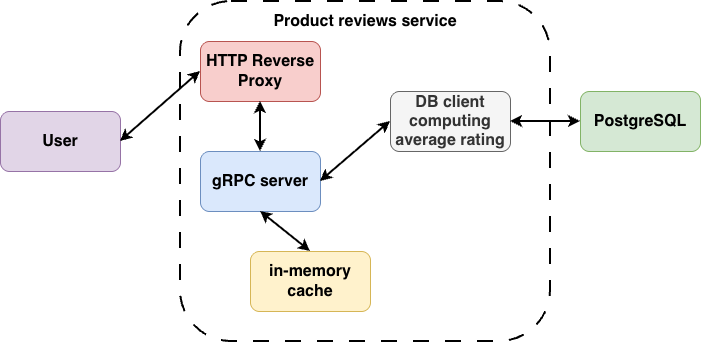

The diagram above was exported from draw.io. Its source (the exported page's mxGraphModel, read from the mxfile embedded in the PNG):
<mxGraphModel dx="2946" dy="1145" grid="1" gridSize="10" guides="1" tooltips="1" connect="1" arrows="1" fold="1" page="1" pageScale="1" pageWidth="850" pageHeight="1100" math="0" shadow="0">
  <root>
    <mxCell id="0" />
    <mxCell id="1" parent="0" />
    <mxCell id="UEQsyRQ3c_OaUiF7rC98-12" parent="1" style="rounded=1;whiteSpace=wrap;html=1;dashed=1;dashPattern=8 8;strokeWidth=2;" value="" vertex="1">
      <mxGeometry height="340" width="370" x="190" y="300" as="geometry" />
    </mxCell>
    <mxCell id="UEQsyRQ3c_OaUiF7rC98-1" parent="1" style="rounded=1;whiteSpace=wrap;html=1;fillColor=#d5e8d4;strokeColor=#82b366;" value="&lt;b&gt;&lt;font style=&quot;font-size: 16px;&quot;&gt;PostgreSQL&lt;/font&gt;&lt;/b&gt;" vertex="1">
      <mxGeometry height="60" width="120" x="590" y="390" as="geometry" />
    </mxCell>
    <mxCell id="UEQsyRQ3c_OaUiF7rC98-2" parent="1" style="rounded=1;whiteSpace=wrap;html=1;fillColor=#f8cecc;strokeColor=#b85450;" value="&lt;span style=&quot;font-size: 16px;&quot;&gt;&lt;b&gt;HTTP Reverse Proxy&lt;/b&gt;&lt;/span&gt;" vertex="1">
      <mxGeometry height="60" width="120" x="210" y="340" as="geometry" />
    </mxCell>
    <mxCell id="UEQsyRQ3c_OaUiF7rC98-3" parent="1" style="rounded=1;whiteSpace=wrap;html=1;fillColor=#dae8fc;strokeColor=#6c8ebf;" value="&lt;span style=&quot;font-size: 16px;&quot;&gt;&lt;b&gt;gRPC server&lt;/b&gt;&lt;/span&gt;" vertex="1">
      <mxGeometry height="60" width="120" x="210" y="450" as="geometry" />
    </mxCell>
    <mxCell id="UEQsyRQ3c_OaUiF7rC98-4" parent="1" style="rounded=1;whiteSpace=wrap;html=1;fillColor=#fff2cc;strokeColor=#d6b656;" value="&lt;span style=&quot;font-size: 16px;&quot;&gt;&lt;b&gt;in-memory cache&lt;/b&gt;&lt;/span&gt;" vertex="1">
      <mxGeometry height="60" width="120" x="260" y="550" as="geometry" />
    </mxCell>
    <mxCell id="UEQsyRQ3c_OaUiF7rC98-5" parent="1" style="rounded=1;whiteSpace=wrap;html=1;fillColor=#f5f5f5;strokeColor=#666666;fontColor=#333333;" value="&lt;span style=&quot;font-size: 16px;&quot;&gt;&lt;b&gt;DB client computing average rating&lt;/b&gt;&lt;/span&gt;" vertex="1">
      <mxGeometry height="60" width="120" x="400" y="390" as="geometry" />
    </mxCell>
    <mxCell id="UEQsyRQ3c_OaUiF7rC98-6" edge="1" parent="1" source="UEQsyRQ3c_OaUiF7rC98-5" style="edgeStyle=orthogonalEdgeStyle;rounded=0;orthogonalLoop=1;jettySize=auto;html=1;exitX=1;exitY=0.5;exitDx=0;exitDy=0;entryX=0;entryY=0.5;entryDx=0;entryDy=0;strokeWidth=2;startArrow=classic;startFill=1;" target="UEQsyRQ3c_OaUiF7rC98-1">
      <mxGeometry relative="1" as="geometry" />
    </mxCell>
    <mxCell id="UEQsyRQ3c_OaUiF7rC98-7" edge="1" parent="1" source="UEQsyRQ3c_OaUiF7rC98-3" style="rounded=0;orthogonalLoop=1;jettySize=auto;html=1;exitX=0.5;exitY=1;exitDx=0;exitDy=0;entryX=0.5;entryY=0;entryDx=0;entryDy=0;strokeWidth=2;startArrow=classic;startFill=1;" target="UEQsyRQ3c_OaUiF7rC98-4">
      <mxGeometry relative="1" as="geometry" />
    </mxCell>
    <mxCell id="UEQsyRQ3c_OaUiF7rC98-8" edge="1" parent="1" source="UEQsyRQ3c_OaUiF7rC98-3" style="rounded=0;orthogonalLoop=1;jettySize=auto;html=1;exitX=1;exitY=0.5;exitDx=0;exitDy=0;entryX=0;entryY=0.5;entryDx=0;entryDy=0;startArrow=classic;startFill=1;strokeWidth=2;" target="UEQsyRQ3c_OaUiF7rC98-5">
      <mxGeometry relative="1" as="geometry" />
    </mxCell>
    <mxCell id="UEQsyRQ3c_OaUiF7rC98-9" edge="1" parent="1" source="UEQsyRQ3c_OaUiF7rC98-2" style="rounded=0;orthogonalLoop=1;jettySize=auto;html=1;exitX=0.5;exitY=1;exitDx=0;exitDy=0;entryX=0.5;entryY=0;entryDx=0;entryDy=0;startArrow=classic;startFill=1;strokeWidth=2;" target="UEQsyRQ3c_OaUiF7rC98-3">
      <mxGeometry relative="1" as="geometry" />
    </mxCell>
    <mxCell id="UEQsyRQ3c_OaUiF7rC98-10" parent="1" style="rounded=1;whiteSpace=wrap;html=1;fillColor=#e1d5e7;strokeColor=#9673a6;" value="&lt;span style=&quot;font-size: 16px;&quot;&gt;&lt;b&gt;User&lt;/b&gt;&lt;/span&gt;" vertex="1">
      <mxGeometry height="60" width="120" x="10" y="410" as="geometry" />
    </mxCell>
    <mxCell id="UEQsyRQ3c_OaUiF7rC98-11" edge="1" parent="1" source="UEQsyRQ3c_OaUiF7rC98-10" style="rounded=0;orthogonalLoop=1;jettySize=auto;html=1;exitX=1;exitY=0.5;exitDx=0;exitDy=0;entryX=0;entryY=0.5;entryDx=0;entryDy=0;strokeWidth=2;startArrow=classic;startFill=1;" target="UEQsyRQ3c_OaUiF7rC98-2">
      <mxGeometry relative="1" as="geometry" />
    </mxCell>
    <mxCell id="UEQsyRQ3c_OaUiF7rC98-13" parent="1" style="text;html=1;whiteSpace=wrap;strokeColor=none;fillColor=none;align=center;verticalAlign=middle;rounded=0;" value="&lt;font style=&quot;font-size: 16px;&quot;&gt;&lt;b&gt;Product reviews service&lt;/b&gt;&lt;/font&gt;" vertex="1">
      <mxGeometry height="20" width="230" x="260" y="310" as="geometry" />
    </mxCell>
  </root>
</mxGraphModel>